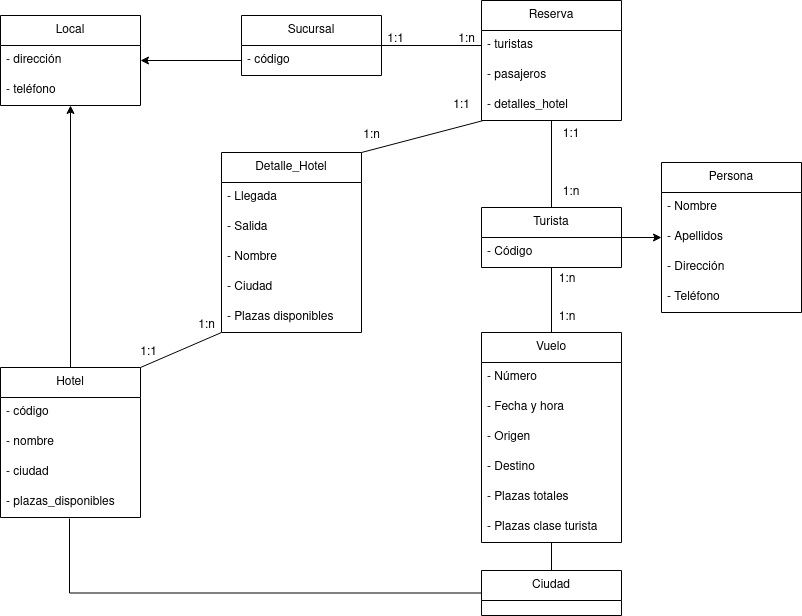

The diagram above was exported from draw.io. Its source (the exported page's mxGraphModel, read from the mxfile embedded in the PNG):
<mxGraphModel dx="1434" dy="664" grid="1" gridSize="10" guides="1" tooltips="1" connect="1" arrows="1" fold="1" page="1" pageScale="1" pageWidth="827" pageHeight="1169" math="0" shadow="0">
  <root>
    <mxCell id="0" />
    <mxCell id="1" parent="0" />
    <mxCell id="4V3yCi693StmEj_8-Hbf-4" value="&lt;div&gt;Sucursal&lt;/div&gt;" style="swimlane;fontStyle=0;childLayout=stackLayout;horizontal=1;startSize=30;horizontalStack=0;resizeParent=1;resizeParentMax=0;resizeLast=0;collapsible=1;marginBottom=0;whiteSpace=wrap;html=1;" vertex="1" parent="1">
      <mxGeometry x="260" y="605" width="140" height="60" as="geometry" />
    </mxCell>
    <mxCell id="4V3yCi693StmEj_8-Hbf-5" value="- código" style="text;strokeColor=none;fillColor=none;align=left;verticalAlign=middle;spacingLeft=4;spacingRight=4;overflow=hidden;points=[[0,0.5],[1,0.5]];portConstraint=eastwest;rotatable=0;whiteSpace=wrap;html=1;" vertex="1" parent="4V3yCi693StmEj_8-Hbf-4">
      <mxGeometry y="30" width="140" height="30" as="geometry" />
    </mxCell>
    <mxCell id="4V3yCi693StmEj_8-Hbf-16" value="&lt;div&gt;Persona&lt;/div&gt;" style="swimlane;fontStyle=0;childLayout=stackLayout;horizontal=1;startSize=30;horizontalStack=0;resizeParent=1;resizeParentMax=0;resizeLast=0;collapsible=1;marginBottom=0;whiteSpace=wrap;html=1;" vertex="1" parent="1">
      <mxGeometry x="680" y="752" width="140" height="150" as="geometry" />
    </mxCell>
    <mxCell id="4V3yCi693StmEj_8-Hbf-17" value="- Nombre" style="text;strokeColor=none;fillColor=none;align=left;verticalAlign=middle;spacingLeft=4;spacingRight=4;overflow=hidden;points=[[0,0.5],[1,0.5]];portConstraint=eastwest;rotatable=0;whiteSpace=wrap;html=1;" vertex="1" parent="4V3yCi693StmEj_8-Hbf-16">
      <mxGeometry y="30" width="140" height="30" as="geometry" />
    </mxCell>
    <mxCell id="4V3yCi693StmEj_8-Hbf-18" value="- Apellidos" style="text;strokeColor=none;fillColor=none;align=left;verticalAlign=middle;spacingLeft=4;spacingRight=4;overflow=hidden;points=[[0,0.5],[1,0.5]];portConstraint=eastwest;rotatable=0;whiteSpace=wrap;html=1;" vertex="1" parent="4V3yCi693StmEj_8-Hbf-16">
      <mxGeometry y="60" width="140" height="30" as="geometry" />
    </mxCell>
    <mxCell id="4V3yCi693StmEj_8-Hbf-24" value="- Dirección" style="text;strokeColor=none;fillColor=none;align=left;verticalAlign=middle;spacingLeft=4;spacingRight=4;overflow=hidden;points=[[0,0.5],[1,0.5]];portConstraint=eastwest;rotatable=0;whiteSpace=wrap;html=1;" vertex="1" parent="4V3yCi693StmEj_8-Hbf-16">
      <mxGeometry y="90" width="140" height="30" as="geometry" />
    </mxCell>
    <mxCell id="4V3yCi693StmEj_8-Hbf-19" value="- Teléfono" style="text;strokeColor=none;fillColor=none;align=left;verticalAlign=middle;spacingLeft=4;spacingRight=4;overflow=hidden;points=[[0,0.5],[1,0.5]];portConstraint=eastwest;rotatable=0;whiteSpace=wrap;html=1;" vertex="1" parent="4V3yCi693StmEj_8-Hbf-16">
      <mxGeometry y="120" width="140" height="30" as="geometry" />
    </mxCell>
    <mxCell id="4V3yCi693StmEj_8-Hbf-25" value="" style="edgeStyle=orthogonalEdgeStyle;rounded=0;orthogonalLoop=1;jettySize=auto;html=1;entryX=1;entryY=0.5;entryDx=0;entryDy=0;endArrow=none;endFill=0;startArrow=classic;startFill=1;" edge="1" parent="1" source="4V3yCi693StmEj_8-Hbf-18" target="4V3yCi693StmEj_8-Hbf-20">
      <mxGeometry relative="1" as="geometry" />
    </mxCell>
    <mxCell id="4V3yCi693StmEj_8-Hbf-26" value="Local" style="swimlane;fontStyle=0;childLayout=stackLayout;horizontal=1;startSize=30;horizontalStack=0;resizeParent=1;resizeParentMax=0;resizeLast=0;collapsible=1;marginBottom=0;whiteSpace=wrap;html=1;" vertex="1" parent="1">
      <mxGeometry x="19" y="605" width="140" height="90" as="geometry" />
    </mxCell>
    <mxCell id="4V3yCi693StmEj_8-Hbf-28" value="- dirección" style="text;strokeColor=none;fillColor=none;align=left;verticalAlign=middle;spacingLeft=4;spacingRight=4;overflow=hidden;points=[[0,0.5],[1,0.5]];portConstraint=eastwest;rotatable=0;whiteSpace=wrap;html=1;" vertex="1" parent="4V3yCi693StmEj_8-Hbf-26">
      <mxGeometry y="30" width="140" height="30" as="geometry" />
    </mxCell>
    <mxCell id="4V3yCi693StmEj_8-Hbf-29" value="- teléfono" style="text;strokeColor=none;fillColor=none;align=left;verticalAlign=middle;spacingLeft=4;spacingRight=4;overflow=hidden;points=[[0,0.5],[1,0.5]];portConstraint=eastwest;rotatable=0;whiteSpace=wrap;html=1;" vertex="1" parent="4V3yCi693StmEj_8-Hbf-26">
      <mxGeometry y="60" width="140" height="30" as="geometry" />
    </mxCell>
    <mxCell id="4V3yCi693StmEj_8-Hbf-30" value="" style="edgeStyle=orthogonalEdgeStyle;rounded=0;orthogonalLoop=1;jettySize=auto;html=1;endArrow=none;endFill=0;exitX=1;exitY=0.5;exitDx=0;exitDy=0;" edge="1" parent="1" source="4V3yCi693StmEj_8-Hbf-4">
      <mxGeometry relative="1" as="geometry">
        <mxPoint x="200" y="630" as="sourcePoint" />
        <mxPoint x="500" y="635" as="targetPoint" />
      </mxGeometry>
    </mxCell>
    <mxCell id="4V3yCi693StmEj_8-Hbf-31" value="" style="edgeStyle=orthogonalEdgeStyle;rounded=0;orthogonalLoop=1;jettySize=auto;html=1;entryX=1;entryY=0.5;entryDx=0;entryDy=0;endArrow=classic;endFill=1;startArrow=none;startFill=0;" edge="1" parent="1" source="4V3yCi693StmEj_8-Hbf-5" target="4V3yCi693StmEj_8-Hbf-28">
      <mxGeometry relative="1" as="geometry" />
    </mxCell>
    <mxCell id="4V3yCi693StmEj_8-Hbf-40" value="Hotel" style="swimlane;fontStyle=0;childLayout=stackLayout;horizontal=1;startSize=30;horizontalStack=0;resizeParent=1;resizeParentMax=0;resizeLast=0;collapsible=1;marginBottom=0;whiteSpace=wrap;html=1;" vertex="1" parent="1">
      <mxGeometry x="19" y="957" width="140" height="150" as="geometry" />
    </mxCell>
    <mxCell id="4V3yCi693StmEj_8-Hbf-41" value="- código" style="text;strokeColor=none;fillColor=none;align=left;verticalAlign=middle;spacingLeft=4;spacingRight=4;overflow=hidden;points=[[0,0.5],[1,0.5]];portConstraint=eastwest;rotatable=0;whiteSpace=wrap;html=1;" vertex="1" parent="4V3yCi693StmEj_8-Hbf-40">
      <mxGeometry y="30" width="140" height="30" as="geometry" />
    </mxCell>
    <mxCell id="4V3yCi693StmEj_8-Hbf-42" value="- nombre" style="text;strokeColor=none;fillColor=none;align=left;verticalAlign=middle;spacingLeft=4;spacingRight=4;overflow=hidden;points=[[0,0.5],[1,0.5]];portConstraint=eastwest;rotatable=0;whiteSpace=wrap;html=1;" vertex="1" parent="4V3yCi693StmEj_8-Hbf-40">
      <mxGeometry y="60" width="140" height="30" as="geometry" />
    </mxCell>
    <mxCell id="4V3yCi693StmEj_8-Hbf-43" value="- ciudad" style="text;strokeColor=none;fillColor=none;align=left;verticalAlign=middle;spacingLeft=4;spacingRight=4;overflow=hidden;points=[[0,0.5],[1,0.5]];portConstraint=eastwest;rotatable=0;whiteSpace=wrap;html=1;" vertex="1" parent="4V3yCi693StmEj_8-Hbf-40">
      <mxGeometry y="90" width="140" height="30" as="geometry" />
    </mxCell>
    <mxCell id="4V3yCi693StmEj_8-Hbf-44" value="- plazas_disponibles" style="text;strokeColor=none;fillColor=none;align=left;verticalAlign=middle;spacingLeft=4;spacingRight=4;overflow=hidden;points=[[0,0.5],[1,0.5]];portConstraint=eastwest;rotatable=0;whiteSpace=wrap;html=1;" vertex="1" parent="4V3yCi693StmEj_8-Hbf-40">
      <mxGeometry y="120" width="140" height="30" as="geometry" />
    </mxCell>
    <mxCell id="4V3yCi693StmEj_8-Hbf-45" value="Reserva" style="swimlane;fontStyle=0;childLayout=stackLayout;horizontal=1;startSize=30;horizontalStack=0;resizeParent=1;resizeParentMax=0;resizeLast=0;collapsible=1;marginBottom=0;whiteSpace=wrap;html=1;" vertex="1" parent="1">
      <mxGeometry x="500" y="590" width="140" height="120" as="geometry" />
    </mxCell>
    <mxCell id="4V3yCi693StmEj_8-Hbf-122" value="- turistas" style="text;strokeColor=none;fillColor=none;align=left;verticalAlign=middle;spacingLeft=4;spacingRight=4;overflow=hidden;points=[[0,0.5],[1,0.5]];portConstraint=eastwest;rotatable=0;whiteSpace=wrap;html=1;" vertex="1" parent="4V3yCi693StmEj_8-Hbf-45">
      <mxGeometry y="30" width="140" height="30" as="geometry" />
    </mxCell>
    <mxCell id="4V3yCi693StmEj_8-Hbf-123" value="- pasajeros" style="text;strokeColor=none;fillColor=none;align=left;verticalAlign=middle;spacingLeft=4;spacingRight=4;overflow=hidden;points=[[0,0.5],[1,0.5]];portConstraint=eastwest;rotatable=0;whiteSpace=wrap;html=1;" vertex="1" parent="4V3yCi693StmEj_8-Hbf-45">
      <mxGeometry y="60" width="140" height="30" as="geometry" />
    </mxCell>
    <mxCell id="4V3yCi693StmEj_8-Hbf-124" value="- detalles_hotel" style="text;strokeColor=none;fillColor=none;align=left;verticalAlign=middle;spacingLeft=4;spacingRight=4;overflow=hidden;points=[[0,0.5],[1,0.5]];portConstraint=eastwest;rotatable=0;whiteSpace=wrap;html=1;" vertex="1" parent="4V3yCi693StmEj_8-Hbf-45">
      <mxGeometry y="90" width="140" height="30" as="geometry" />
    </mxCell>
    <mxCell id="4V3yCi693StmEj_8-Hbf-71" value="" style="edgeStyle=orthogonalEdgeStyle;rounded=0;orthogonalLoop=1;jettySize=auto;html=1;startArrow=none;startFill=0;endArrow=none;endFill=0;entryX=0.5;entryY=0;entryDx=0;entryDy=0;exitX=0.5;exitY=1;exitDx=0;exitDy=0;" edge="1" parent="1" source="4V3yCi693StmEj_8-Hbf-51" target="4V3yCi693StmEj_8-Hbf-61">
      <mxGeometry relative="1" as="geometry">
        <mxPoint x="570" y="1106" as="sourcePoint" />
        <mxPoint x="570" y="1190" as="targetPoint" />
      </mxGeometry>
    </mxCell>
    <mxCell id="4V3yCi693StmEj_8-Hbf-51" value="Vuelo" style="swimlane;fontStyle=0;childLayout=stackLayout;horizontal=1;startSize=30;horizontalStack=0;resizeParent=1;resizeParentMax=0;resizeLast=0;collapsible=1;marginBottom=0;whiteSpace=wrap;html=1;" vertex="1" parent="1">
      <mxGeometry x="500" y="922" width="140" height="210" as="geometry" />
    </mxCell>
    <mxCell id="4V3yCi693StmEj_8-Hbf-52" value="- Número" style="text;strokeColor=none;fillColor=none;align=left;verticalAlign=middle;spacingLeft=4;spacingRight=4;overflow=hidden;points=[[0,0.5],[1,0.5]];portConstraint=eastwest;rotatable=0;whiteSpace=wrap;html=1;" vertex="1" parent="4V3yCi693StmEj_8-Hbf-51">
      <mxGeometry y="30" width="140" height="30" as="geometry" />
    </mxCell>
    <mxCell id="4V3yCi693StmEj_8-Hbf-53" value="- Fecha y hora" style="text;strokeColor=none;fillColor=none;align=left;verticalAlign=middle;spacingLeft=4;spacingRight=4;overflow=hidden;points=[[0,0.5],[1,0.5]];portConstraint=eastwest;rotatable=0;whiteSpace=wrap;html=1;" vertex="1" parent="4V3yCi693StmEj_8-Hbf-51">
      <mxGeometry y="60" width="140" height="30" as="geometry" />
    </mxCell>
    <mxCell id="4V3yCi693StmEj_8-Hbf-54" value="- Origen" style="text;strokeColor=none;fillColor=none;align=left;verticalAlign=middle;spacingLeft=4;spacingRight=4;overflow=hidden;points=[[0,0.5],[1,0.5]];portConstraint=eastwest;rotatable=0;whiteSpace=wrap;html=1;" vertex="1" parent="4V3yCi693StmEj_8-Hbf-51">
      <mxGeometry y="90" width="140" height="30" as="geometry" />
    </mxCell>
    <mxCell id="4V3yCi693StmEj_8-Hbf-55" value="- Destino" style="text;strokeColor=none;fillColor=none;align=left;verticalAlign=middle;spacingLeft=4;spacingRight=4;overflow=hidden;points=[[0,0.5],[1,0.5]];portConstraint=eastwest;rotatable=0;whiteSpace=wrap;html=1;" vertex="1" parent="4V3yCi693StmEj_8-Hbf-51">
      <mxGeometry y="120" width="140" height="30" as="geometry" />
    </mxCell>
    <mxCell id="4V3yCi693StmEj_8-Hbf-78" value="- Plazas totales" style="text;strokeColor=none;fillColor=none;align=left;verticalAlign=middle;spacingLeft=4;spacingRight=4;overflow=hidden;points=[[0,0.5],[1,0.5]];portConstraint=eastwest;rotatable=0;whiteSpace=wrap;html=1;" vertex="1" parent="4V3yCi693StmEj_8-Hbf-51">
      <mxGeometry y="150" width="140" height="30" as="geometry" />
    </mxCell>
    <mxCell id="4V3yCi693StmEj_8-Hbf-80" value="- Plazas clase turista" style="text;strokeColor=none;fillColor=none;align=left;verticalAlign=middle;spacingLeft=4;spacingRight=4;overflow=hidden;points=[[0,0.5],[1,0.5]];portConstraint=eastwest;rotatable=0;whiteSpace=wrap;html=1;" vertex="1" parent="4V3yCi693StmEj_8-Hbf-51">
      <mxGeometry y="180" width="140" height="30" as="geometry" />
    </mxCell>
    <mxCell id="4V3yCi693StmEj_8-Hbf-73" value="" style="rounded=0;orthogonalLoop=1;jettySize=auto;html=1;startArrow=none;startFill=0;endArrow=none;endFill=0;exitX=0;exitY=0.5;exitDx=0;exitDy=0;edgeStyle=orthogonalEdgeStyle;entryX=0.493;entryY=1.033;entryDx=0;entryDy=0;entryPerimeter=0;" edge="1" parent="1" source="4V3yCi693StmEj_8-Hbf-61" target="4V3yCi693StmEj_8-Hbf-44">
      <mxGeometry relative="1" as="geometry">
        <mxPoint x="500" y="1147.01" as="sourcePoint" />
        <mxPoint x="120" y="1129" as="targetPoint" />
      </mxGeometry>
    </mxCell>
    <mxCell id="4V3yCi693StmEj_8-Hbf-61" value="Ciudad" style="swimlane;fontStyle=0;childLayout=stackLayout;horizontal=1;startSize=30;horizontalStack=0;resizeParent=1;resizeParentMax=0;resizeLast=0;collapsible=1;marginBottom=0;whiteSpace=wrap;html=1;" vertex="1" parent="1">
      <mxGeometry x="500" y="1160" width="140" height="45" as="geometry" />
    </mxCell>
    <mxCell id="4V3yCi693StmEj_8-Hbf-81" value="" style="rounded=0;orthogonalLoop=1;jettySize=auto;html=1;startArrow=none;startFill=0;endArrow=classic;endFill=1;entryX=0.5;entryY=1;entryDx=0;entryDy=0;exitX=0.5;exitY=0;exitDx=0;exitDy=0;" edge="1" parent="1" source="4V3yCi693StmEj_8-Hbf-40" target="4V3yCi693StmEj_8-Hbf-26">
      <mxGeometry relative="1" as="geometry">
        <mxPoint x="769" y="1068" as="sourcePoint" />
        <mxPoint x="528" y="919" as="targetPoint" />
      </mxGeometry>
    </mxCell>
    <mxCell id="4V3yCi693StmEj_8-Hbf-94" value="1:n" style="text;html=1;align=center;verticalAlign=middle;resizable=0;points=[];autosize=1;strokeColor=none;fillColor=none;" vertex="1" parent="1">
      <mxGeometry x="465" y="614" width="40" height="30" as="geometry" />
    </mxCell>
    <mxCell id="4V3yCi693StmEj_8-Hbf-20" value="Turista" style="swimlane;fontStyle=0;childLayout=stackLayout;horizontal=1;startSize=30;horizontalStack=0;resizeParent=1;resizeParentMax=0;resizeLast=0;collapsible=1;marginBottom=0;whiteSpace=wrap;html=1;" vertex="1" parent="1">
      <mxGeometry x="500" y="797" width="140" height="60" as="geometry" />
    </mxCell>
    <mxCell id="4V3yCi693StmEj_8-Hbf-21" value="- Código" style="text;strokeColor=none;fillColor=none;align=left;verticalAlign=middle;spacingLeft=4;spacingRight=4;overflow=hidden;points=[[0,0.5],[1,0.5]];portConstraint=eastwest;rotatable=0;whiteSpace=wrap;html=1;" vertex="1" parent="4V3yCi693StmEj_8-Hbf-20">
      <mxGeometry y="30" width="140" height="30" as="geometry" />
    </mxCell>
    <mxCell id="4V3yCi693StmEj_8-Hbf-109" value="" style="edgeStyle=none;rounded=0;orthogonalLoop=1;jettySize=auto;html=1;startArrow=none;startFill=0;endArrow=none;endFill=0;exitX=0.5;exitY=0;exitDx=0;exitDy=0;entryX=0.5;entryY=1;entryDx=0;entryDy=0;" edge="1" parent="1" source="4V3yCi693StmEj_8-Hbf-20" target="4V3yCi693StmEj_8-Hbf-45">
      <mxGeometry relative="1" as="geometry">
        <mxPoint x="580" y="600" as="sourcePoint" />
        <mxPoint x="580" y="530" as="targetPoint" />
      </mxGeometry>
    </mxCell>
    <mxCell id="4V3yCi693StmEj_8-Hbf-110" value="" style="edgeStyle=none;rounded=0;orthogonalLoop=1;jettySize=auto;html=1;startArrow=none;startFill=0;endArrow=none;endFill=0;exitX=0.5;exitY=0;exitDx=0;exitDy=0;" edge="1" parent="1" source="4V3yCi693StmEj_8-Hbf-51" target="4V3yCi693StmEj_8-Hbf-21">
      <mxGeometry relative="1" as="geometry">
        <mxPoint x="580" y="807" as="sourcePoint" />
        <mxPoint x="580" y="733" as="targetPoint" />
      </mxGeometry>
    </mxCell>
    <mxCell id="4V3yCi693StmEj_8-Hbf-111" value="1:1" style="text;html=1;strokeColor=none;fillColor=none;align=center;verticalAlign=middle;whiteSpace=wrap;rounded=0;" vertex="1" parent="1">
      <mxGeometry x="560" y="709" width="60" height="30" as="geometry" />
    </mxCell>
    <mxCell id="4V3yCi693StmEj_8-Hbf-112" value="1:n" style="text;html=1;strokeColor=none;fillColor=none;align=center;verticalAlign=middle;whiteSpace=wrap;rounded=0;" vertex="1" parent="1">
      <mxGeometry x="560" y="766" width="60" height="31" as="geometry" />
    </mxCell>
    <mxCell id="4V3yCi693StmEj_8-Hbf-113" value="1:n" style="text;html=1;strokeColor=none;fillColor=none;align=center;verticalAlign=middle;whiteSpace=wrap;rounded=0;" vertex="1" parent="1">
      <mxGeometry x="556" y="853" width="60" height="31" as="geometry" />
    </mxCell>
    <mxCell id="4V3yCi693StmEj_8-Hbf-114" value="1:n" style="text;html=1;strokeColor=none;fillColor=none;align=center;verticalAlign=middle;whiteSpace=wrap;rounded=0;" vertex="1" parent="1">
      <mxGeometry x="556" y="891" width="60" height="31" as="geometry" />
    </mxCell>
    <mxCell id="4V3yCi693StmEj_8-Hbf-116" value="Detalle_Hotel" style="swimlane;fontStyle=0;childLayout=stackLayout;horizontal=1;startSize=30;horizontalStack=0;resizeParent=1;resizeParentMax=0;resizeLast=0;collapsible=1;marginBottom=0;whiteSpace=wrap;html=1;" vertex="1" parent="1">
      <mxGeometry x="240" y="742" width="140" height="180" as="geometry" />
    </mxCell>
    <mxCell id="4V3yCi693StmEj_8-Hbf-121" value="- Llegada&lt;span style=&quot;white-space: pre;&quot;&gt;&#09;&lt;/span&gt;" style="text;strokeColor=none;fillColor=none;align=left;verticalAlign=middle;spacingLeft=4;spacingRight=4;overflow=hidden;points=[[0,0.5],[1,0.5]];portConstraint=eastwest;rotatable=0;whiteSpace=wrap;html=1;" vertex="1" parent="4V3yCi693StmEj_8-Hbf-116">
      <mxGeometry y="30" width="140" height="30" as="geometry" />
    </mxCell>
    <mxCell id="4V3yCi693StmEj_8-Hbf-47" value="- Salida" style="text;strokeColor=none;fillColor=none;align=left;verticalAlign=middle;spacingLeft=4;spacingRight=4;overflow=hidden;points=[[0,0.5],[1,0.5]];portConstraint=eastwest;rotatable=0;whiteSpace=wrap;html=1;" vertex="1" parent="4V3yCi693StmEj_8-Hbf-116">
      <mxGeometry y="60" width="140" height="30" as="geometry" />
    </mxCell>
    <mxCell id="4V3yCi693StmEj_8-Hbf-118" value="- Nombre" style="text;strokeColor=none;fillColor=none;align=left;verticalAlign=middle;spacingLeft=4;spacingRight=4;overflow=hidden;points=[[0,0.5],[1,0.5]];portConstraint=eastwest;rotatable=0;whiteSpace=wrap;html=1;" vertex="1" parent="4V3yCi693StmEj_8-Hbf-116">
      <mxGeometry y="90" width="140" height="30" as="geometry" />
    </mxCell>
    <mxCell id="4V3yCi693StmEj_8-Hbf-119" value="- Ciudad" style="text;strokeColor=none;fillColor=none;align=left;verticalAlign=middle;spacingLeft=4;spacingRight=4;overflow=hidden;points=[[0,0.5],[1,0.5]];portConstraint=eastwest;rotatable=0;whiteSpace=wrap;html=1;" vertex="1" parent="4V3yCi693StmEj_8-Hbf-116">
      <mxGeometry y="120" width="140" height="30" as="geometry" />
    </mxCell>
    <mxCell id="4V3yCi693StmEj_8-Hbf-120" value="- Plazas disponibles" style="text;strokeColor=none;fillColor=none;align=left;verticalAlign=middle;spacingLeft=4;spacingRight=4;overflow=hidden;points=[[0,0.5],[1,0.5]];portConstraint=eastwest;rotatable=0;whiteSpace=wrap;html=1;" vertex="1" parent="4V3yCi693StmEj_8-Hbf-116">
      <mxGeometry y="150" width="140" height="30" as="geometry" />
    </mxCell>
    <mxCell id="4V3yCi693StmEj_8-Hbf-125" value="" style="endArrow=none;html=1;rounded=0;entryX=0.014;entryY=1;entryDx=0;entryDy=0;entryPerimeter=0;exitX=1;exitY=0;exitDx=0;exitDy=0;" edge="1" parent="1" source="4V3yCi693StmEj_8-Hbf-116" target="4V3yCi693StmEj_8-Hbf-124">
      <mxGeometry width="50" height="50" relative="1" as="geometry">
        <mxPoint x="350" y="960" as="sourcePoint" />
        <mxPoint x="400" y="910" as="targetPoint" />
      </mxGeometry>
    </mxCell>
    <mxCell id="4V3yCi693StmEj_8-Hbf-126" value="" style="endArrow=none;html=1;rounded=0;entryX=0;entryY=1;entryDx=0;entryDy=0;exitX=1;exitY=0;exitDx=0;exitDy=0;" edge="1" parent="1" source="4V3yCi693StmEj_8-Hbf-40" target="4V3yCi693StmEj_8-Hbf-116">
      <mxGeometry width="50" height="50" relative="1" as="geometry">
        <mxPoint x="440" y="752" as="sourcePoint" />
        <mxPoint x="512" y="720" as="targetPoint" />
      </mxGeometry>
    </mxCell>
    <mxCell id="4V3yCi693StmEj_8-Hbf-127" value="1:n" style="text;html=1;align=center;verticalAlign=middle;resizable=0;points=[];autosize=1;strokeColor=none;fillColor=none;" vertex="1" parent="1">
      <mxGeometry x="370" y="710" width="40" height="30" as="geometry" />
    </mxCell>
    <mxCell id="4V3yCi693StmEj_8-Hbf-128" value="1:1" style="text;html=1;align=center;verticalAlign=middle;resizable=0;points=[];autosize=1;strokeColor=none;fillColor=none;" vertex="1" parent="1">
      <mxGeometry x="460" y="680" width="40" height="30" as="geometry" />
    </mxCell>
    <mxCell id="4V3yCi693StmEj_8-Hbf-129" value="1:n" style="text;html=1;align=center;verticalAlign=middle;resizable=0;points=[];autosize=1;strokeColor=none;fillColor=none;" vertex="1" parent="1">
      <mxGeometry x="205" y="900" width="40" height="30" as="geometry" />
    </mxCell>
    <mxCell id="4V3yCi693StmEj_8-Hbf-130" value="1:1" style="text;html=1;align=center;verticalAlign=middle;resizable=0;points=[];autosize=1;strokeColor=none;fillColor=none;" vertex="1" parent="1">
      <mxGeometry x="147" y="927" width="40" height="30" as="geometry" />
    </mxCell>
    <mxCell id="4V3yCi693StmEj_8-Hbf-131" value="1:1" style="text;html=1;align=center;verticalAlign=middle;resizable=0;points=[];autosize=1;strokeColor=none;fillColor=none;" vertex="1" parent="1">
      <mxGeometry x="394" y="614" width="40" height="30" as="geometry" />
    </mxCell>
  </root>
</mxGraphModel>